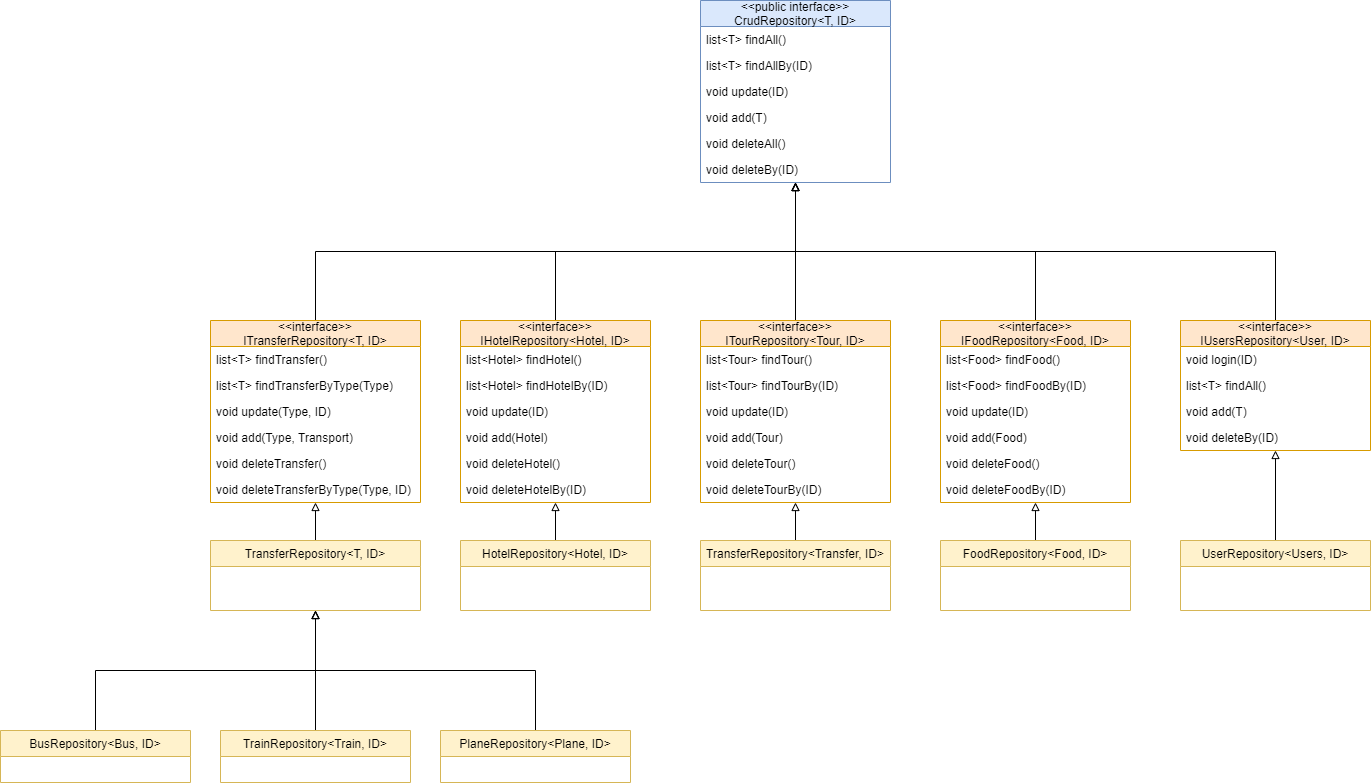

The diagram above was exported from draw.io. Its source (the exported page's mxGraphModel, read from the mxfile embedded in the PNG):
<mxGraphModel dx="3422" dy="1518" grid="1" gridSize="10" guides="1" tooltips="1" connect="1" arrows="1" fold="1" page="1" pageScale="1" pageWidth="827" pageHeight="1169" math="0" shadow="0">
  <root>
    <mxCell id="0" />
    <mxCell id="1" parent="0" />
    <mxCell id="2" value="&lt;&lt;public interface&gt;&gt;&#10;CrudRepository&lt;T, ID&gt;" style="swimlane;fontStyle=0;childLayout=stackLayout;horizontal=1;startSize=26;fillColor=#dae8fc;horizontalStack=0;resizeParent=1;resizeParentMax=0;resizeLast=0;collapsible=1;marginBottom=0;strokeColor=#6c8ebf;" vertex="1" parent="1">
      <mxGeometry x="520" y="1190" width="190" height="182" as="geometry">
        <mxRectangle x="520" y="1100" width="150" height="30" as="alternateBounds" />
      </mxGeometry>
    </mxCell>
    <mxCell id="3" value="list&lt;T&gt; findAll()" style="text;strokeColor=none;fillColor=none;align=left;verticalAlign=top;spacingLeft=4;spacingRight=4;overflow=hidden;rotatable=0;points=[[0,0.5],[1,0.5]];portConstraint=eastwest;" vertex="1" parent="2">
      <mxGeometry y="26" width="190" height="26" as="geometry" />
    </mxCell>
    <mxCell id="4" value="list&lt;T&gt; findAllBy(ID)" style="text;strokeColor=none;fillColor=none;align=left;verticalAlign=top;spacingLeft=4;spacingRight=4;overflow=hidden;rotatable=0;points=[[0,0.5],[1,0.5]];portConstraint=eastwest;" vertex="1" parent="2">
      <mxGeometry y="52" width="190" height="26" as="geometry" />
    </mxCell>
    <mxCell id="5" value="void update(ID)" style="text;strokeColor=none;fillColor=none;align=left;verticalAlign=top;spacingLeft=4;spacingRight=4;overflow=hidden;rotatable=0;points=[[0,0.5],[1,0.5]];portConstraint=eastwest;" vertex="1" parent="2">
      <mxGeometry y="78" width="190" height="26" as="geometry" />
    </mxCell>
    <mxCell id="6" value="void add(T)" style="text;strokeColor=none;fillColor=none;align=left;verticalAlign=top;spacingLeft=4;spacingRight=4;overflow=hidden;rotatable=0;points=[[0,0.5],[1,0.5]];portConstraint=eastwest;" vertex="1" parent="2">
      <mxGeometry y="104" width="190" height="26" as="geometry" />
    </mxCell>
    <mxCell id="7" value="void deleteAll()" style="text;strokeColor=none;fillColor=none;align=left;verticalAlign=top;spacingLeft=4;spacingRight=4;overflow=hidden;rotatable=0;points=[[0,0.5],[1,0.5]];portConstraint=eastwest;" vertex="1" parent="2">
      <mxGeometry y="130" width="190" height="26" as="geometry" />
    </mxCell>
    <mxCell id="8" value="void deleteBy(ID)" style="text;strokeColor=none;fillColor=none;align=left;verticalAlign=top;spacingLeft=4;spacingRight=4;overflow=hidden;rotatable=0;points=[[0,0.5],[1,0.5]];portConstraint=eastwest;" vertex="1" parent="2">
      <mxGeometry y="156" width="190" height="26" as="geometry" />
    </mxCell>
    <mxCell id="9" style="edgeStyle=orthogonalEdgeStyle;rounded=0;orthogonalLoop=1;jettySize=auto;html=1;exitX=0.5;exitY=0;exitDx=0;exitDy=0;endArrow=block;endFill=0;" edge="1" source="10" target="2" parent="1">
      <mxGeometry relative="1" as="geometry" />
    </mxCell>
    <mxCell id="10" value="&lt;&lt;interface&gt;&gt;&#10;ITourRepository&lt;Tour, ID&gt;" style="swimlane;fontStyle=0;childLayout=stackLayout;horizontal=1;startSize=26;fillColor=#ffe6cc;horizontalStack=0;resizeParent=1;resizeParentMax=0;resizeLast=0;collapsible=1;marginBottom=0;strokeColor=#d79b00;" vertex="1" parent="1">
      <mxGeometry x="520" y="1510" width="190" height="182" as="geometry">
        <mxRectangle x="520" y="1100" width="150" height="30" as="alternateBounds" />
      </mxGeometry>
    </mxCell>
    <mxCell id="11" value="list&lt;Tour&gt; findTour()" style="text;strokeColor=none;fillColor=none;align=left;verticalAlign=top;spacingLeft=4;spacingRight=4;overflow=hidden;rotatable=0;points=[[0,0.5],[1,0.5]];portConstraint=eastwest;" vertex="1" parent="10">
      <mxGeometry y="26" width="190" height="26" as="geometry" />
    </mxCell>
    <mxCell id="12" value="list&lt;Tour&gt; findTourBy(ID)" style="text;strokeColor=none;fillColor=none;align=left;verticalAlign=top;spacingLeft=4;spacingRight=4;overflow=hidden;rotatable=0;points=[[0,0.5],[1,0.5]];portConstraint=eastwest;" vertex="1" parent="10">
      <mxGeometry y="52" width="190" height="26" as="geometry" />
    </mxCell>
    <mxCell id="13" value="void update(ID)" style="text;strokeColor=none;fillColor=none;align=left;verticalAlign=top;spacingLeft=4;spacingRight=4;overflow=hidden;rotatable=0;points=[[0,0.5],[1,0.5]];portConstraint=eastwest;" vertex="1" parent="10">
      <mxGeometry y="78" width="190" height="26" as="geometry" />
    </mxCell>
    <mxCell id="14" value="void add(Tour)" style="text;strokeColor=none;fillColor=none;align=left;verticalAlign=top;spacingLeft=4;spacingRight=4;overflow=hidden;rotatable=0;points=[[0,0.5],[1,0.5]];portConstraint=eastwest;" vertex="1" parent="10">
      <mxGeometry y="104" width="190" height="26" as="geometry" />
    </mxCell>
    <mxCell id="15" value="void deleteTour()" style="text;strokeColor=none;fillColor=none;align=left;verticalAlign=top;spacingLeft=4;spacingRight=4;overflow=hidden;rotatable=0;points=[[0,0.5],[1,0.5]];portConstraint=eastwest;" vertex="1" parent="10">
      <mxGeometry y="130" width="190" height="26" as="geometry" />
    </mxCell>
    <mxCell id="16" value="void deleteTourBy(ID)" style="text;strokeColor=none;fillColor=none;align=left;verticalAlign=top;spacingLeft=4;spacingRight=4;overflow=hidden;rotatable=0;points=[[0,0.5],[1,0.5]];portConstraint=eastwest;" vertex="1" parent="10">
      <mxGeometry y="156" width="190" height="26" as="geometry" />
    </mxCell>
    <mxCell id="17" style="edgeStyle=orthogonalEdgeStyle;rounded=0;orthogonalLoop=1;jettySize=auto;html=1;entryX=0.5;entryY=1;entryDx=0;entryDy=0;endArrow=block;endFill=0;exitX=0.5;exitY=0;exitDx=0;exitDy=0;" edge="1" source="18" target="2" parent="1">
      <mxGeometry relative="1" as="geometry" />
    </mxCell>
    <mxCell id="18" value="&lt;&lt;interface&gt;&gt;&#10;IFoodRepository&lt;Food, ID&gt;" style="swimlane;fontStyle=0;childLayout=stackLayout;horizontal=1;startSize=26;fillColor=#ffe6cc;horizontalStack=0;resizeParent=1;resizeParentMax=0;resizeLast=0;collapsible=1;marginBottom=0;strokeColor=#d79b00;" vertex="1" parent="1">
      <mxGeometry x="760" y="1510" width="190" height="182" as="geometry">
        <mxRectangle x="520" y="1100" width="150" height="30" as="alternateBounds" />
      </mxGeometry>
    </mxCell>
    <mxCell id="19" value="list&lt;Food&gt; findFood()" style="text;strokeColor=none;fillColor=none;align=left;verticalAlign=top;spacingLeft=4;spacingRight=4;overflow=hidden;rotatable=0;points=[[0,0.5],[1,0.5]];portConstraint=eastwest;" vertex="1" parent="18">
      <mxGeometry y="26" width="190" height="26" as="geometry" />
    </mxCell>
    <mxCell id="20" value="list&lt;Food&gt; findFoodBy(ID)" style="text;strokeColor=none;fillColor=none;align=left;verticalAlign=top;spacingLeft=4;spacingRight=4;overflow=hidden;rotatable=0;points=[[0,0.5],[1,0.5]];portConstraint=eastwest;" vertex="1" parent="18">
      <mxGeometry y="52" width="190" height="26" as="geometry" />
    </mxCell>
    <mxCell id="21" value="void update(ID)" style="text;strokeColor=none;fillColor=none;align=left;verticalAlign=top;spacingLeft=4;spacingRight=4;overflow=hidden;rotatable=0;points=[[0,0.5],[1,0.5]];portConstraint=eastwest;" vertex="1" parent="18">
      <mxGeometry y="78" width="190" height="26" as="geometry" />
    </mxCell>
    <mxCell id="22" value="void add(Food)" style="text;strokeColor=none;fillColor=none;align=left;verticalAlign=top;spacingLeft=4;spacingRight=4;overflow=hidden;rotatable=0;points=[[0,0.5],[1,0.5]];portConstraint=eastwest;" vertex="1" parent="18">
      <mxGeometry y="104" width="190" height="26" as="geometry" />
    </mxCell>
    <mxCell id="23" value="void deleteFood()" style="text;strokeColor=none;fillColor=none;align=left;verticalAlign=top;spacingLeft=4;spacingRight=4;overflow=hidden;rotatable=0;points=[[0,0.5],[1,0.5]];portConstraint=eastwest;" vertex="1" parent="18">
      <mxGeometry y="130" width="190" height="26" as="geometry" />
    </mxCell>
    <mxCell id="24" value="void deleteFoodBy(ID)" style="text;strokeColor=none;fillColor=none;align=left;verticalAlign=top;spacingLeft=4;spacingRight=4;overflow=hidden;rotatable=0;points=[[0,0.5],[1,0.5]];portConstraint=eastwest;" vertex="1" parent="18">
      <mxGeometry y="156" width="190" height="26" as="geometry" />
    </mxCell>
    <mxCell id="25" style="edgeStyle=orthogonalEdgeStyle;rounded=0;orthogonalLoop=1;jettySize=auto;html=1;exitX=0.5;exitY=0;exitDx=0;exitDy=0;endArrow=block;endFill=0;" edge="1" source="26" target="2" parent="1">
      <mxGeometry relative="1" as="geometry" />
    </mxCell>
    <mxCell id="26" value="&lt;&lt;interface&gt;&gt;&#10;IHotelRepository&lt;Hotel, ID&gt;" style="swimlane;fontStyle=0;childLayout=stackLayout;horizontal=1;startSize=26;fillColor=#ffe6cc;horizontalStack=0;resizeParent=1;resizeParentMax=0;resizeLast=0;collapsible=1;marginBottom=0;strokeColor=#d79b00;" vertex="1" parent="1">
      <mxGeometry x="280" y="1510" width="190" height="182" as="geometry">
        <mxRectangle x="520" y="1100" width="150" height="30" as="alternateBounds" />
      </mxGeometry>
    </mxCell>
    <mxCell id="27" value="list&lt;Hotel&gt; findHotel()" style="text;strokeColor=none;fillColor=none;align=left;verticalAlign=top;spacingLeft=4;spacingRight=4;overflow=hidden;rotatable=0;points=[[0,0.5],[1,0.5]];portConstraint=eastwest;" vertex="1" parent="26">
      <mxGeometry y="26" width="190" height="26" as="geometry" />
    </mxCell>
    <mxCell id="28" value="list&lt;Hotel&gt; findHotelBy(ID)" style="text;strokeColor=none;fillColor=none;align=left;verticalAlign=top;spacingLeft=4;spacingRight=4;overflow=hidden;rotatable=0;points=[[0,0.5],[1,0.5]];portConstraint=eastwest;" vertex="1" parent="26">
      <mxGeometry y="52" width="190" height="26" as="geometry" />
    </mxCell>
    <mxCell id="29" value="void update(ID)" style="text;strokeColor=none;fillColor=none;align=left;verticalAlign=top;spacingLeft=4;spacingRight=4;overflow=hidden;rotatable=0;points=[[0,0.5],[1,0.5]];portConstraint=eastwest;" vertex="1" parent="26">
      <mxGeometry y="78" width="190" height="26" as="geometry" />
    </mxCell>
    <mxCell id="30" value="void add(Hotel)" style="text;strokeColor=none;fillColor=none;align=left;verticalAlign=top;spacingLeft=4;spacingRight=4;overflow=hidden;rotatable=0;points=[[0,0.5],[1,0.5]];portConstraint=eastwest;" vertex="1" parent="26">
      <mxGeometry y="104" width="190" height="26" as="geometry" />
    </mxCell>
    <mxCell id="31" value="void deleteHotel()" style="text;strokeColor=none;fillColor=none;align=left;verticalAlign=top;spacingLeft=4;spacingRight=4;overflow=hidden;rotatable=0;points=[[0,0.5],[1,0.5]];portConstraint=eastwest;" vertex="1" parent="26">
      <mxGeometry y="130" width="190" height="26" as="geometry" />
    </mxCell>
    <mxCell id="32" value="void deleteHotelBy(ID)" style="text;strokeColor=none;fillColor=none;align=left;verticalAlign=top;spacingLeft=4;spacingRight=4;overflow=hidden;rotatable=0;points=[[0,0.5],[1,0.5]];portConstraint=eastwest;" vertex="1" parent="26">
      <mxGeometry y="156" width="190" height="26" as="geometry" />
    </mxCell>
    <mxCell id="33" style="edgeStyle=orthogonalEdgeStyle;rounded=0;orthogonalLoop=1;jettySize=auto;html=1;exitX=0.5;exitY=0;exitDx=0;exitDy=0;entryX=0.5;entryY=1;entryDx=0;entryDy=0;endArrow=block;endFill=0;" edge="1" source="34" target="2" parent="1">
      <mxGeometry relative="1" as="geometry" />
    </mxCell>
    <mxCell id="34" value="&lt;&lt;interface&gt;&gt;&#10;ITransferRepository&lt;T, ID&gt;" style="swimlane;fontStyle=0;childLayout=stackLayout;horizontal=1;startSize=26;fillColor=#ffe6cc;horizontalStack=0;resizeParent=1;resizeParentMax=0;resizeLast=0;collapsible=1;marginBottom=0;strokeColor=#d79b00;" vertex="1" parent="1">
      <mxGeometry x="30" y="1510" width="210" height="182" as="geometry">
        <mxRectangle x="520" y="1100" width="150" height="30" as="alternateBounds" />
      </mxGeometry>
    </mxCell>
    <mxCell id="35" value="list&lt;T&gt; findTransfer()" style="text;strokeColor=none;fillColor=none;align=left;verticalAlign=top;spacingLeft=4;spacingRight=4;overflow=hidden;rotatable=0;points=[[0,0.5],[1,0.5]];portConstraint=eastwest;" vertex="1" parent="34">
      <mxGeometry y="26" width="210" height="26" as="geometry" />
    </mxCell>
    <mxCell id="36" value="list&lt;T&gt; findTransferByType(Type)" style="text;strokeColor=none;fillColor=none;align=left;verticalAlign=top;spacingLeft=4;spacingRight=4;overflow=hidden;rotatable=0;points=[[0,0.5],[1,0.5]];portConstraint=eastwest;" vertex="1" parent="34">
      <mxGeometry y="52" width="210" height="26" as="geometry" />
    </mxCell>
    <mxCell id="37" value="void update(Type, ID)" style="text;strokeColor=none;fillColor=none;align=left;verticalAlign=top;spacingLeft=4;spacingRight=4;overflow=hidden;rotatable=0;points=[[0,0.5],[1,0.5]];portConstraint=eastwest;" vertex="1" parent="34">
      <mxGeometry y="78" width="210" height="26" as="geometry" />
    </mxCell>
    <mxCell id="38" value="void add(Type, Transport)" style="text;strokeColor=none;fillColor=none;align=left;verticalAlign=top;spacingLeft=4;spacingRight=4;overflow=hidden;rotatable=0;points=[[0,0.5],[1,0.5]];portConstraint=eastwest;" vertex="1" parent="34">
      <mxGeometry y="104" width="210" height="26" as="geometry" />
    </mxCell>
    <mxCell id="39" value="void deleteTransfer()" style="text;strokeColor=none;fillColor=none;align=left;verticalAlign=top;spacingLeft=4;spacingRight=4;overflow=hidden;rotatable=0;points=[[0,0.5],[1,0.5]];portConstraint=eastwest;" vertex="1" parent="34">
      <mxGeometry y="130" width="210" height="26" as="geometry" />
    </mxCell>
    <mxCell id="40" value="void deleteTransferByType(Type, ID)" style="text;strokeColor=none;fillColor=none;align=left;verticalAlign=top;spacingLeft=4;spacingRight=4;overflow=hidden;rotatable=0;points=[[0,0.5],[1,0.5]];portConstraint=eastwest;" vertex="1" parent="34">
      <mxGeometry y="156" width="210" height="26" as="geometry" />
    </mxCell>
    <mxCell id="41" style="edgeStyle=orthogonalEdgeStyle;rounded=0;orthogonalLoop=1;jettySize=auto;html=1;exitX=0.5;exitY=0;exitDx=0;exitDy=0;entryX=0.5;entryY=1;entryDx=0;entryDy=0;endArrow=block;endFill=0;" edge="1" source="42" target="2" parent="1">
      <mxGeometry relative="1" as="geometry" />
    </mxCell>
    <mxCell id="42" value="&lt;&lt;interface&gt;&gt;&#10;IUsersRepository&lt;User, ID&gt;" style="swimlane;fontStyle=0;childLayout=stackLayout;horizontal=1;startSize=26;fillColor=#ffe6cc;horizontalStack=0;resizeParent=1;resizeParentMax=0;resizeLast=0;collapsible=1;marginBottom=0;strokeColor=#d79b00;" vertex="1" parent="1">
      <mxGeometry x="1000" y="1510" width="190" height="130" as="geometry">
        <mxRectangle x="520" y="1100" width="150" height="30" as="alternateBounds" />
      </mxGeometry>
    </mxCell>
    <mxCell id="43" value="void login(ID)" style="text;strokeColor=none;fillColor=none;align=left;verticalAlign=top;spacingLeft=4;spacingRight=4;overflow=hidden;rotatable=0;points=[[0,0.5],[1,0.5]];portConstraint=eastwest;" vertex="1" parent="42">
      <mxGeometry y="26" width="190" height="26" as="geometry" />
    </mxCell>
    <mxCell id="44" value="list&lt;T&gt; findAll()" style="text;strokeColor=none;fillColor=none;align=left;verticalAlign=top;spacingLeft=4;spacingRight=4;overflow=hidden;rotatable=0;points=[[0,0.5],[1,0.5]];portConstraint=eastwest;" vertex="1" parent="42">
      <mxGeometry y="52" width="190" height="26" as="geometry" />
    </mxCell>
    <mxCell id="45" value="void add(T)" style="text;strokeColor=none;fillColor=none;align=left;verticalAlign=top;spacingLeft=4;spacingRight=4;overflow=hidden;rotatable=0;points=[[0,0.5],[1,0.5]];portConstraint=eastwest;" vertex="1" parent="42">
      <mxGeometry y="78" width="190" height="26" as="geometry" />
    </mxCell>
    <mxCell id="46" value="void deleteBy(ID)" style="text;strokeColor=none;fillColor=none;align=left;verticalAlign=top;spacingLeft=4;spacingRight=4;overflow=hidden;rotatable=0;points=[[0,0.5],[1,0.5]];portConstraint=eastwest;" vertex="1" parent="42">
      <mxGeometry y="104" width="190" height="26" as="geometry" />
    </mxCell>
    <mxCell id="47" style="edgeStyle=orthogonalEdgeStyle;rounded=0;orthogonalLoop=1;jettySize=auto;html=1;exitX=0.5;exitY=0;exitDx=0;exitDy=0;endArrow=block;endFill=0;" edge="1" source="48" target="26" parent="1">
      <mxGeometry relative="1" as="geometry" />
    </mxCell>
    <mxCell id="48" value="HotelRepository&lt;Hotel, ID&gt;" style="swimlane;fontStyle=0;childLayout=stackLayout;horizontal=1;startSize=26;fillColor=#fff2cc;horizontalStack=0;resizeParent=1;resizeParentMax=0;resizeLast=0;collapsible=1;marginBottom=0;strokeColor=#d6b656;" vertex="1" parent="1">
      <mxGeometry x="280" y="1730" width="190" height="70" as="geometry">
        <mxRectangle x="520" y="1100" width="150" height="30" as="alternateBounds" />
      </mxGeometry>
    </mxCell>
    <mxCell id="49" style="edgeStyle=orthogonalEdgeStyle;rounded=0;orthogonalLoop=1;jettySize=auto;html=1;exitX=0.5;exitY=0;exitDx=0;exitDy=0;endArrow=block;endFill=0;" edge="1" source="50" target="10" parent="1">
      <mxGeometry relative="1" as="geometry" />
    </mxCell>
    <mxCell id="50" value="TransferRepository&lt;Transfer, ID&gt;" style="swimlane;fontStyle=0;childLayout=stackLayout;horizontal=1;startSize=26;fillColor=#fff2cc;horizontalStack=0;resizeParent=1;resizeParentMax=0;resizeLast=0;collapsible=1;marginBottom=0;strokeColor=#d6b656;" vertex="1" parent="1">
      <mxGeometry x="520" y="1730" width="190" height="70" as="geometry">
        <mxRectangle x="520" y="1100" width="150" height="30" as="alternateBounds" />
      </mxGeometry>
    </mxCell>
    <mxCell id="51" style="edgeStyle=orthogonalEdgeStyle;rounded=0;orthogonalLoop=1;jettySize=auto;html=1;exitX=0.5;exitY=0;exitDx=0;exitDy=0;endArrow=block;endFill=0;" edge="1" source="52" target="18" parent="1">
      <mxGeometry relative="1" as="geometry" />
    </mxCell>
    <mxCell id="52" value="FoodRepository&lt;Food, ID&gt;" style="swimlane;fontStyle=0;childLayout=stackLayout;horizontal=1;startSize=26;fillColor=#fff2cc;horizontalStack=0;resizeParent=1;resizeParentMax=0;resizeLast=0;collapsible=1;marginBottom=0;strokeColor=#d6b656;" vertex="1" parent="1">
      <mxGeometry x="760" y="1730" width="190" height="70" as="geometry">
        <mxRectangle x="520" y="1100" width="150" height="30" as="alternateBounds" />
      </mxGeometry>
    </mxCell>
    <mxCell id="53" style="edgeStyle=orthogonalEdgeStyle;rounded=0;orthogonalLoop=1;jettySize=auto;html=1;exitX=0.5;exitY=0;exitDx=0;exitDy=0;endArrow=block;endFill=0;" edge="1" source="54" target="42" parent="1">
      <mxGeometry relative="1" as="geometry" />
    </mxCell>
    <mxCell id="54" value="UserRepository&lt;Users, ID&gt;" style="swimlane;fontStyle=0;childLayout=stackLayout;horizontal=1;startSize=26;fillColor=#fff2cc;horizontalStack=0;resizeParent=1;resizeParentMax=0;resizeLast=0;collapsible=1;marginBottom=0;strokeColor=#d6b656;" vertex="1" parent="1">
      <mxGeometry x="1000" y="1730" width="190" height="70" as="geometry">
        <mxRectangle x="520" y="1100" width="150" height="30" as="alternateBounds" />
      </mxGeometry>
    </mxCell>
    <mxCell id="55" style="edgeStyle=orthogonalEdgeStyle;rounded=0;orthogonalLoop=1;jettySize=auto;html=1;exitX=0.5;exitY=0;exitDx=0;exitDy=0;endArrow=block;endFill=0;" edge="1" source="56" target="34" parent="1">
      <mxGeometry relative="1" as="geometry" />
    </mxCell>
    <mxCell id="56" value="TransferRepository&lt;T, ID&gt;" style="swimlane;fontStyle=0;childLayout=stackLayout;horizontal=1;startSize=26;fillColor=#fff2cc;horizontalStack=0;resizeParent=1;resizeParentMax=0;resizeLast=0;collapsible=1;marginBottom=0;strokeColor=#d6b656;" vertex="1" parent="1">
      <mxGeometry x="30" y="1730" width="210" height="70" as="geometry">
        <mxRectangle x="520" y="1100" width="150" height="30" as="alternateBounds" />
      </mxGeometry>
    </mxCell>
    <mxCell id="57" style="edgeStyle=orthogonalEdgeStyle;rounded=0;orthogonalLoop=1;jettySize=auto;html=1;exitX=0.5;exitY=0;exitDx=0;exitDy=0;endArrow=block;endFill=0;" edge="1" source="58" target="56" parent="1">
      <mxGeometry relative="1" as="geometry" />
    </mxCell>
    <mxCell id="58" value="BusRepository&lt;Bus, ID&gt;" style="swimlane;fontStyle=0;childLayout=stackLayout;horizontal=1;startSize=26;fillColor=#fff2cc;horizontalStack=0;resizeParent=1;resizeParentMax=0;resizeLast=0;collapsible=1;marginBottom=0;strokeColor=#d6b656;" vertex="1" parent="1">
      <mxGeometry x="-180" y="1920" width="190" height="52" as="geometry">
        <mxRectangle x="520" y="1100" width="150" height="30" as="alternateBounds" />
      </mxGeometry>
    </mxCell>
    <mxCell id="59" style="edgeStyle=orthogonalEdgeStyle;rounded=0;orthogonalLoop=1;jettySize=auto;html=1;exitX=0.5;exitY=0;exitDx=0;exitDy=0;endArrow=block;endFill=0;" edge="1" source="60" target="56" parent="1">
      <mxGeometry relative="1" as="geometry" />
    </mxCell>
    <mxCell id="60" value="TrainRepository&lt;Train, ID&gt;" style="swimlane;fontStyle=0;childLayout=stackLayout;horizontal=1;startSize=26;fillColor=#fff2cc;horizontalStack=0;resizeParent=1;resizeParentMax=0;resizeLast=0;collapsible=1;marginBottom=0;strokeColor=#d6b656;" vertex="1" parent="1">
      <mxGeometry x="40" y="1920" width="190" height="52" as="geometry">
        <mxRectangle x="520" y="1100" width="150" height="30" as="alternateBounds" />
      </mxGeometry>
    </mxCell>
    <mxCell id="61" style="edgeStyle=orthogonalEdgeStyle;rounded=0;orthogonalLoop=1;jettySize=auto;html=1;exitX=0.5;exitY=0;exitDx=0;exitDy=0;endArrow=block;endFill=0;" edge="1" source="62" target="56" parent="1">
      <mxGeometry relative="1" as="geometry" />
    </mxCell>
    <mxCell id="62" value="PlaneRepository&lt;Plane, ID&gt;" style="swimlane;fontStyle=0;childLayout=stackLayout;horizontal=1;startSize=26;fillColor=#fff2cc;horizontalStack=0;resizeParent=1;resizeParentMax=0;resizeLast=0;collapsible=1;marginBottom=0;strokeColor=#d6b656;" vertex="1" parent="1">
      <mxGeometry x="260" y="1920" width="190" height="52" as="geometry">
        <mxRectangle x="520" y="1100" width="150" height="30" as="alternateBounds" />
      </mxGeometry>
    </mxCell>
  </root>
</mxGraphModel>